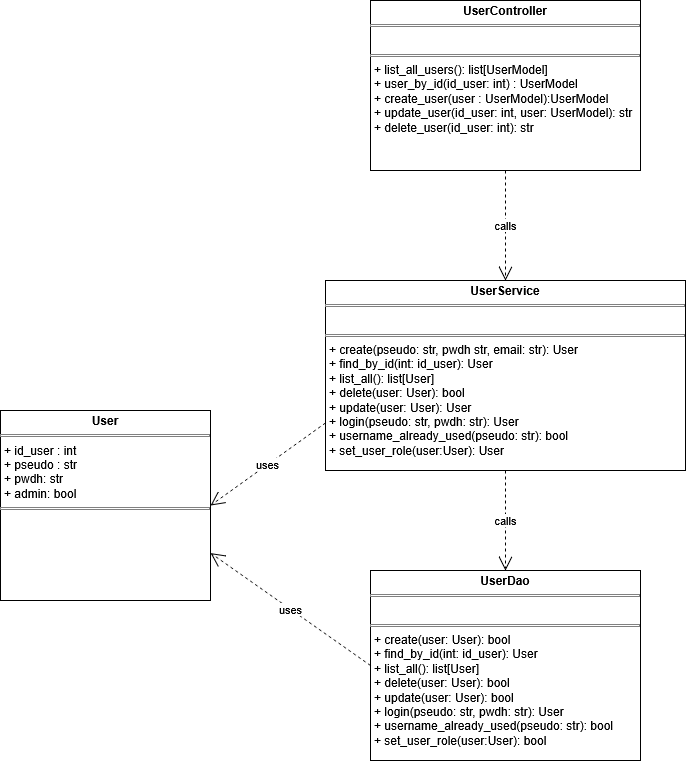

The diagram above was exported from draw.io. Its source (the exported page's mxGraphModel, read from the mxfile embedded in the PNG):
<mxGraphModel dx="2054" dy="1139" grid="1" gridSize="10" guides="1" tooltips="1" connect="1" arrows="1" fold="1" page="1" pageScale="1" pageWidth="827" pageHeight="1169" math="0" shadow="0">
  <root>
    <mxCell id="0" />
    <mxCell id="1" parent="0" />
    <mxCell id="H7yvkQCDKrIf8uNLXq5i-1" parent="1" style="verticalAlign=top;align=left;overflow=fill;html=1;whiteSpace=wrap;" value="&lt;p style=&quot;margin:0px;margin-top:4px;text-align:center;&quot;&gt;&lt;b&gt;UserController&lt;/b&gt;&lt;/p&gt;&lt;hr size=&quot;1&quot; style=&quot;border-style:solid;&quot;&gt;&lt;p style=&quot;margin:0px;margin-left:4px;&quot;&gt;&lt;br&gt;&lt;/p&gt;&lt;hr size=&quot;1&quot; style=&quot;border-style:solid;&quot;&gt;&lt;p style=&quot;margin:0px;margin-left:4px;&quot;&gt;+ list_all_users(): list[UserModel]&lt;/p&gt;&lt;p style=&quot;margin:0px;margin-left:4px;&quot;&gt;+ user_by_id(id_user: int) : UserModel&lt;/p&gt;&lt;p style=&quot;margin:0px;margin-left:4px;&quot;&gt;+ create_user(user : UserModel):UserModel&lt;/p&gt;&lt;p style=&quot;margin:0px;margin-left:4px;&quot;&gt;+ update_user(id_user: int, user: UserModel): str&lt;/p&gt;&lt;p style=&quot;margin:0px;margin-left:4px;&quot;&gt;+ delete_user(id_user: int): str&lt;/p&gt;" vertex="1">
      <mxGeometry height="170" width="270" x="670" y="380" as="geometry" />
    </mxCell>
    <mxCell id="H7yvkQCDKrIf8uNLXq5i-2" parent="1" style="verticalAlign=top;align=left;overflow=fill;html=1;whiteSpace=wrap;" value="&lt;p style=&quot;margin:0px;margin-top:4px;text-align:center;&quot;&gt;&lt;b&gt;UserService&lt;/b&gt;&lt;/p&gt;&lt;hr size=&quot;1&quot; style=&quot;border-style:solid;&quot;&gt;&lt;p style=&quot;margin:0px;margin-left:4px;&quot;&gt;&lt;br&gt;&lt;/p&gt;&lt;hr size=&quot;1&quot; style=&quot;border-style:solid;&quot;&gt;&lt;p style=&quot;margin:0px;margin-left:4px;&quot;&gt;+ create(pseudo: str, pwdh str, email: str): User&lt;/p&gt;&lt;p style=&quot;margin:0px;margin-left:4px;&quot;&gt;+ find_by_id(int: id_user): User&lt;/p&gt;&lt;p style=&quot;margin:0px;margin-left:4px;&quot;&gt;+ list_all(): list[User]&lt;/p&gt;&lt;p style=&quot;margin:0px;margin-left:4px;&quot;&gt;+ delete(user: User): bool&lt;/p&gt;&lt;p style=&quot;margin:0px;margin-left:4px;&quot;&gt;+ update(user: User): User&lt;/p&gt;&lt;p style=&quot;margin:0px;margin-left:4px;&quot;&gt;+ login(pseudo: str, pwdh: str): User&lt;/p&gt;&lt;p style=&quot;margin:0px;margin-left:4px;&quot;&gt;+ username_already_used(pseudo: str): bool&lt;/p&gt;&lt;p style=&quot;margin:0px;margin-left:4px;&quot;&gt;+ set_user_role(user:User): User&lt;/p&gt;" vertex="1">
      <mxGeometry height="190" width="360" x="625" y="660" as="geometry" />
    </mxCell>
    <mxCell id="H7yvkQCDKrIf8uNLXq5i-3" parent="1" style="verticalAlign=top;align=left;overflow=fill;html=1;whiteSpace=wrap;" value="&lt;p style=&quot;margin:0px;margin-top:4px;text-align:center;&quot;&gt;&lt;b&gt;UserDao&lt;/b&gt;&lt;/p&gt;&lt;hr size=&quot;1&quot; style=&quot;border-style:solid;&quot;&gt;&lt;p style=&quot;margin:0px;margin-left:4px;&quot;&gt;&lt;br&gt;&lt;/p&gt;&lt;hr size=&quot;1&quot; style=&quot;border-style:solid;&quot;&gt;&lt;p style=&quot;margin:0px;margin-left:4px;&quot;&gt;+ create(user: User): bool&lt;/p&gt;&lt;p style=&quot;margin:0px;margin-left:4px;&quot;&gt;+ find_by_id(int: id_user): User&lt;/p&gt;&lt;p style=&quot;margin:0px;margin-left:4px;&quot;&gt;+ list_all(): list[User]&lt;/p&gt;&lt;p style=&quot;margin:0px;margin-left:4px;&quot;&gt;+ delete(user: User): bool&lt;/p&gt;&lt;p style=&quot;margin:0px;margin-left:4px;&quot;&gt;+ update(user: User): bool&lt;/p&gt;&lt;p style=&quot;margin:0px;margin-left:4px;&quot;&gt;+ login(pseudo: str, pwdh: str): User&lt;/p&gt;&lt;p style=&quot;margin:0px;margin-left:4px;&quot;&gt;+ username_already_used(pseudo: str): bool&lt;/p&gt;&lt;p style=&quot;margin:0px;margin-left:4px;&quot;&gt;+ set_user_role(user:User): bool&lt;/p&gt;" vertex="1">
      <mxGeometry height="190" width="270" x="670" y="950" as="geometry" />
    </mxCell>
    <mxCell id="H7yvkQCDKrIf8uNLXq5i-4" parent="1" style="verticalAlign=top;align=left;overflow=fill;html=1;whiteSpace=wrap;" value="&lt;p style=&quot;margin:0px;margin-top:4px;text-align:center;&quot;&gt;&lt;b&gt;User&lt;/b&gt;&lt;/p&gt;&lt;hr size=&quot;1&quot; style=&quot;border-style:solid;&quot;&gt;&lt;p style=&quot;margin:0px;margin-left:4px;&quot;&gt;+ id_user : int&lt;/p&gt;&lt;p style=&quot;margin:0px;margin-left:4px;&quot;&gt;+ pseudo : str&lt;/p&gt;&lt;p style=&quot;margin:0px;margin-left:4px;&quot;&gt;+ pwdh: str&lt;/p&gt;&lt;p style=&quot;margin:0px;margin-left:4px;&quot;&gt;+ admin: bool&lt;/p&gt;&lt;hr size=&quot;1&quot; style=&quot;border-style:solid;&quot;&gt;" vertex="1">
      <mxGeometry height="190" width="210" x="300" y="790" as="geometry" />
    </mxCell>
    <mxCell id="H7yvkQCDKrIf8uNLXq5i-5" edge="1" parent="1" source="H7yvkQCDKrIf8uNLXq5i-1" style="endArrow=open;endSize=12;dashed=1;html=1;rounded=0;exitX=0.5;exitY=1;exitDx=0;exitDy=0;entryX=0.5;entryY=0;entryDx=0;entryDy=0;" target="H7yvkQCDKrIf8uNLXq5i-2" value="calls">
      <mxGeometry relative="1" width="160" as="geometry">
        <mxPoint x="1130" y="890" as="sourcePoint" />
        <mxPoint x="1290" y="890" as="targetPoint" />
      </mxGeometry>
    </mxCell>
    <mxCell id="H7yvkQCDKrIf8uNLXq5i-6" edge="1" parent="1" source="H7yvkQCDKrIf8uNLXq5i-2" style="endArrow=open;endSize=12;dashed=1;html=1;rounded=0;exitX=0.5;exitY=1;exitDx=0;exitDy=0;entryX=0.5;entryY=0;entryDx=0;entryDy=0;" target="H7yvkQCDKrIf8uNLXq5i-3" value="calls">
      <mxGeometry relative="1" width="160" as="geometry">
        <mxPoint x="1200" y="890" as="sourcePoint" />
        <mxPoint x="1210" y="1000" as="targetPoint" />
      </mxGeometry>
    </mxCell>
    <mxCell id="H7yvkQCDKrIf8uNLXq5i-7" edge="1" parent="1" source="H7yvkQCDKrIf8uNLXq5i-3" style="endArrow=open;endSize=12;dashed=1;html=1;rounded=0;exitX=0;exitY=0.5;exitDx=0;exitDy=0;entryX=1;entryY=0.75;entryDx=0;entryDy=0;" target="H7yvkQCDKrIf8uNLXq5i-4" value="uses">
      <mxGeometry relative="1" width="160" as="geometry">
        <mxPoint x="920" y="1110" as="sourcePoint" />
        <mxPoint x="930" y="1220" as="targetPoint" />
      </mxGeometry>
    </mxCell>
    <mxCell id="H7yvkQCDKrIf8uNLXq5i-8" edge="1" parent="1" source="H7yvkQCDKrIf8uNLXq5i-2" style="endArrow=open;endSize=12;dashed=1;html=1;rounded=0;exitX=0;exitY=0.75;exitDx=0;exitDy=0;entryX=1;entryY=0.5;entryDx=0;entryDy=0;" target="H7yvkQCDKrIf8uNLXq5i-4" value="uses">
      <mxGeometry relative="1" width="160" as="geometry">
        <mxPoint x="704" y="972" as="sourcePoint" />
        <mxPoint x="580" y="860" as="targetPoint" />
      </mxGeometry>
    </mxCell>
  </root>
</mxGraphModel>